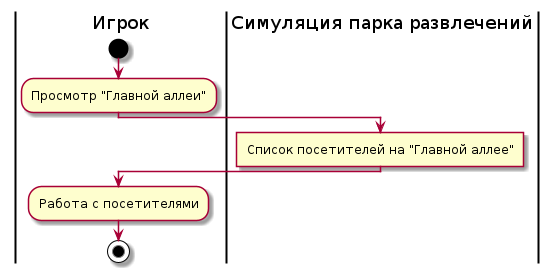

The diagram above was rendered by PlantUML. Its source (embedded in the PNG):
@startuml view-valley-activity-diagram
skinparam ConditionEndStyle hline
|Игрок|
start
:Просмотр "Главной аллеи";
|Симуляция парка развлечений|
:Список посетителей на "Главной аллее"]
|Игрок|
:Работа с посетителями;
stop
@enduml